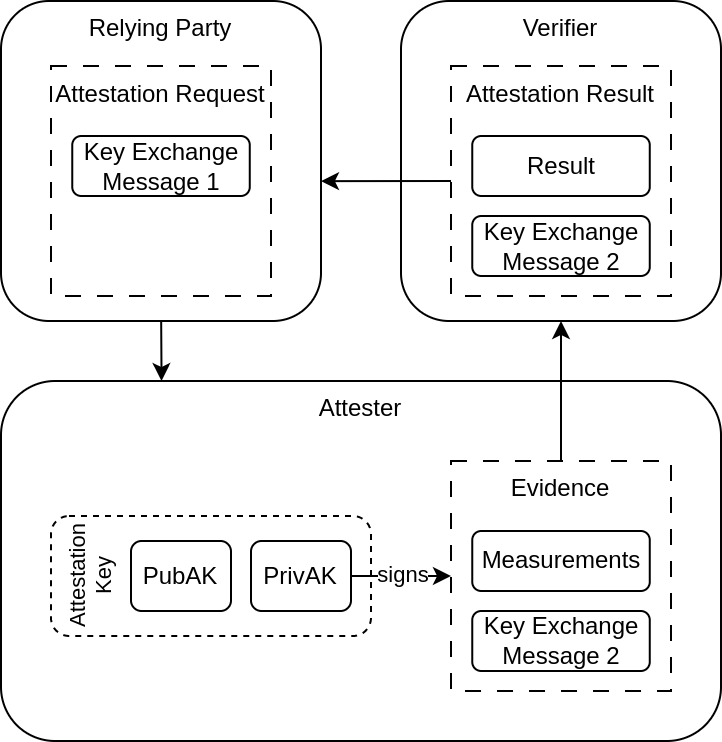

The diagram above was exported from draw.io. Its source (the exported page's mxGraphModel, read from the mxfile embedded in the PNG):
<mxGraphModel dx="872" dy="768" grid="1" gridSize="10" guides="1" tooltips="1" connect="1" arrows="1" fold="1" page="1" pageScale="1" pageWidth="850" pageHeight="1100" math="0" shadow="0">
  <root>
    <mxCell id="0" />
    <mxCell id="1" parent="0" />
    <mxCell id="2" value="Attester" style="rounded=1;whiteSpace=wrap;html=1;horizontal=1;verticalAlign=top;" parent="1" vertex="1">
      <mxGeometry x="80" y="230" width="360" height="180" as="geometry" />
    </mxCell>
    <mxCell id="83" style="edgeStyle=none;html=1;exitX=0.5;exitY=0;exitDx=0;exitDy=0;entryX=0.5;entryY=1;entryDx=0;entryDy=0;" parent="1" source="23" target="26" edge="1">
      <mxGeometry relative="1" as="geometry" />
    </mxCell>
    <mxCell id="23" value="Evidence" style="rounded=0;whiteSpace=wrap;html=1;verticalAlign=top;dashed=1;dashPattern=8 8;" parent="1" vertex="1">
      <mxGeometry x="305" y="270" width="110" height="115" as="geometry" />
    </mxCell>
    <mxCell id="24" value="Measurements" style="rounded=1;whiteSpace=wrap;html=1;" parent="1" vertex="1">
      <mxGeometry x="315.63" y="305" width="88.75" height="30" as="geometry" />
    </mxCell>
    <mxCell id="26" value="Verifier" style="rounded=1;whiteSpace=wrap;html=1;verticalAlign=top;" parent="1" vertex="1">
      <mxGeometry x="280" y="40" width="160" height="160" as="geometry" />
    </mxCell>
    <mxCell id="67" style="edgeStyle=none;html=1;exitX=0.5;exitY=1;exitDx=0;exitDy=0;entryX=0.223;entryY=0;entryDx=0;entryDy=0;entryPerimeter=0;" parent="1" source="78" target="2" edge="1">
      <mxGeometry relative="1" as="geometry" />
    </mxCell>
    <mxCell id="41" value="Relying Party" style="rounded=1;whiteSpace=wrap;html=1;verticalAlign=top;" parent="1" vertex="1">
      <mxGeometry x="80" y="40" width="160" height="160" as="geometry" />
    </mxCell>
    <mxCell id="49" value="Attestation Key" style="rounded=1;whiteSpace=wrap;html=1;fontSize=11;verticalAlign=top;dashed=1;horizontal=0;fillColor=none;" parent="1" vertex="1">
      <mxGeometry x="105" y="297.5" width="160" height="60" as="geometry" />
    </mxCell>
    <mxCell id="66" value="signs" style="edgeStyle=none;html=1;exitX=1;exitY=0.5;exitDx=0;exitDy=0;entryX=0;entryY=0.5;entryDx=0;entryDy=0;spacing=2;spacingTop=-7;spacingLeft=2;" parent="1" source="51" target="23" edge="1">
      <mxGeometry y="-2" relative="1" as="geometry">
        <mxPoint y="1" as="offset" />
      </mxGeometry>
    </mxCell>
    <mxCell id="51" value="PrivAK" style="rounded=1;whiteSpace=wrap;html=1;" parent="1" vertex="1">
      <mxGeometry x="205" y="310" width="50" height="35" as="geometry" />
    </mxCell>
    <mxCell id="53" value="PubAK" style="rounded=1;whiteSpace=wrap;html=1;" parent="1" vertex="1">
      <mxGeometry x="145" y="310" width="50" height="35" as="geometry" />
    </mxCell>
    <mxCell id="59" value="Key Exchange Message 2" style="rounded=1;whiteSpace=wrap;html=1;" parent="1" vertex="1">
      <mxGeometry x="315.63" y="345" width="88.75" height="30" as="geometry" />
    </mxCell>
    <mxCell id="78" value="Attestation Request" style="rounded=0;whiteSpace=wrap;html=1;verticalAlign=top;dashed=1;dashPattern=8 8;" parent="1" vertex="1">
      <mxGeometry x="105" y="72.5" width="110" height="115" as="geometry" />
    </mxCell>
    <mxCell id="79" value="Key Exchange Message 1" style="rounded=1;whiteSpace=wrap;html=1;" parent="1" vertex="1">
      <mxGeometry x="115.63" y="107.5" width="88.75" height="30" as="geometry" />
    </mxCell>
    <mxCell id="84" style="edgeStyle=none;html=1;exitX=0;exitY=0.5;exitDx=0;exitDy=0;entryX=1;entryY=0.563;entryDx=0;entryDy=0;entryPerimeter=0;" parent="1" source="80" target="41" edge="1">
      <mxGeometry relative="1" as="geometry" />
    </mxCell>
    <mxCell id="80" value="Attestation Result" style="rounded=0;whiteSpace=wrap;html=1;verticalAlign=top;dashed=1;dashPattern=8 8;" parent="1" vertex="1">
      <mxGeometry x="305" y="72.5" width="110" height="115" as="geometry" />
    </mxCell>
    <mxCell id="81" value="Result" style="rounded=1;whiteSpace=wrap;html=1;" parent="1" vertex="1">
      <mxGeometry x="315.63" y="107.5" width="88.75" height="30" as="geometry" />
    </mxCell>
    <mxCell id="82" value="Key Exchange Message 2" style="rounded=1;whiteSpace=wrap;html=1;" parent="1" vertex="1">
      <mxGeometry x="315.63" y="147.5" width="88.75" height="30" as="geometry" />
    </mxCell>
  </root>
</mxGraphModel>